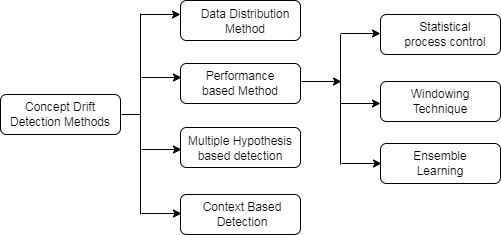

The diagram above was exported from draw.io. Its source (the exported page's mxGraphModel, read from the mxfile embedded in the PNG):
<mxGraphModel dx="848" dy="367" grid="1" gridSize="10" guides="1" tooltips="1" connect="1" arrows="1" fold="1" page="1" pageScale="1" pageWidth="850" pageHeight="1100" math="0" shadow="0">
  <root>
    <mxCell id="0" />
    <mxCell id="1" parent="0" />
    <mxCell id="sQwn6Q-KjrUT_PYT0xmg-1" value="" style="rounded=1;whiteSpace=wrap;html=1;" vertex="1" parent="1">
      <mxGeometry x="100" y="120" width="120" height="40" as="geometry" />
    </mxCell>
    <mxCell id="sQwn6Q-KjrUT_PYT0xmg-2" value="" style="rounded=1;whiteSpace=wrap;html=1;" vertex="1" parent="1">
      <mxGeometry x="280" y="89" width="120" height="40" as="geometry" />
    </mxCell>
    <mxCell id="sQwn6Q-KjrUT_PYT0xmg-3" value="" style="rounded=1;whiteSpace=wrap;html=1;" vertex="1" parent="1">
      <mxGeometry x="280" y="153" width="120" height="40" as="geometry" />
    </mxCell>
    <mxCell id="sQwn6Q-KjrUT_PYT0xmg-4" value="" style="rounded=1;whiteSpace=wrap;html=1;" vertex="1" parent="1">
      <mxGeometry x="280" y="26" width="120" height="40" as="geometry" />
    </mxCell>
    <mxCell id="sQwn6Q-KjrUT_PYT0xmg-5" value="" style="rounded=1;whiteSpace=wrap;html=1;" vertex="1" parent="1">
      <mxGeometry x="280" y="220" width="120" height="40" as="geometry" />
    </mxCell>
    <mxCell id="sQwn6Q-KjrUT_PYT0xmg-6" value="" style="rounded=1;whiteSpace=wrap;html=1;" vertex="1" parent="1">
      <mxGeometry x="480" y="169" width="120" height="40" as="geometry" />
    </mxCell>
    <mxCell id="sQwn6Q-KjrUT_PYT0xmg-7" value="" style="rounded=1;whiteSpace=wrap;html=1;" vertex="1" parent="1">
      <mxGeometry x="480" y="107" width="120" height="40" as="geometry" />
    </mxCell>
    <mxCell id="sQwn6Q-KjrUT_PYT0xmg-8" value="" style="rounded=1;whiteSpace=wrap;html=1;" vertex="1" parent="1">
      <mxGeometry x="480" y="40" width="120" height="40" as="geometry" />
    </mxCell>
    <mxCell id="sQwn6Q-KjrUT_PYT0xmg-9" value="Concept Drift Detection Methods" style="text;html=1;align=center;verticalAlign=middle;whiteSpace=wrap;rounded=0;" vertex="1" parent="1">
      <mxGeometry x="100" y="125" width="120" height="30" as="geometry" />
    </mxCell>
    <mxCell id="sQwn6Q-KjrUT_PYT0xmg-10" value="Context Based Detection" style="text;html=1;align=center;verticalAlign=middle;whiteSpace=wrap;rounded=0;" vertex="1" parent="1">
      <mxGeometry x="292" y="225" width="100" height="30" as="geometry" />
    </mxCell>
    <mxCell id="sQwn6Q-KjrUT_PYT0xmg-11" value="Multiple Hypothesis based detection" style="text;html=1;align=center;verticalAlign=middle;whiteSpace=wrap;rounded=0;" vertex="1" parent="1">
      <mxGeometry x="285" y="159" width="110" height="30" as="geometry" />
    </mxCell>
    <mxCell id="sQwn6Q-KjrUT_PYT0xmg-12" value="Performance based Method" style="text;html=1;align=center;verticalAlign=middle;whiteSpace=wrap;rounded=0;" vertex="1" parent="1">
      <mxGeometry x="295" y="94" width="90" height="30" as="geometry" />
    </mxCell>
    <mxCell id="sQwn6Q-KjrUT_PYT0xmg-13" value="Data Distribution Method" style="text;html=1;align=center;verticalAlign=middle;whiteSpace=wrap;rounded=0;" vertex="1" parent="1">
      <mxGeometry x="290" y="32" width="110" height="30" as="geometry" />
    </mxCell>
    <mxCell id="sQwn6Q-KjrUT_PYT0xmg-14" value="Statistical process control" style="text;html=1;align=center;verticalAlign=middle;whiteSpace=wrap;rounded=0;" vertex="1" parent="1">
      <mxGeometry x="500" y="45" width="90" height="30" as="geometry" />
    </mxCell>
    <mxCell id="sQwn6Q-KjrUT_PYT0xmg-17" value="" style="endArrow=none;html=1;rounded=0;" edge="1" parent="1">
      <mxGeometry width="50" height="50" relative="1" as="geometry">
        <mxPoint x="221" y="140" as="sourcePoint" />
        <mxPoint x="240" y="140" as="targetPoint" />
      </mxGeometry>
    </mxCell>
    <mxCell id="sQwn6Q-KjrUT_PYT0xmg-18" value="" style="endArrow=none;html=1;rounded=0;" edge="1" parent="1">
      <mxGeometry width="50" height="50" relative="1" as="geometry">
        <mxPoint x="240" y="240" as="sourcePoint" />
        <mxPoint x="240" y="39" as="targetPoint" />
      </mxGeometry>
    </mxCell>
    <mxCell id="sQwn6Q-KjrUT_PYT0xmg-19" value="" style="endArrow=classic;html=1;rounded=0;" edge="1" parent="1">
      <mxGeometry width="50" height="50" relative="1" as="geometry">
        <mxPoint x="240" y="40" as="sourcePoint" />
        <mxPoint x="280" y="40" as="targetPoint" />
        <Array as="points" />
      </mxGeometry>
    </mxCell>
    <mxCell id="sQwn6Q-KjrUT_PYT0xmg-20" value="" style="endArrow=classic;html=1;rounded=0;" edge="1" parent="1">
      <mxGeometry width="50" height="50" relative="1" as="geometry">
        <mxPoint x="241" y="103" as="sourcePoint" />
        <mxPoint x="281" y="103" as="targetPoint" />
        <Array as="points" />
      </mxGeometry>
    </mxCell>
    <mxCell id="sQwn6Q-KjrUT_PYT0xmg-21" value="" style="endArrow=classic;html=1;rounded=0;" edge="1" parent="1">
      <mxGeometry width="50" height="50" relative="1" as="geometry">
        <mxPoint x="241" y="175" as="sourcePoint" />
        <mxPoint x="281" y="175" as="targetPoint" />
        <Array as="points" />
      </mxGeometry>
    </mxCell>
    <mxCell id="sQwn6Q-KjrUT_PYT0xmg-22" value="" style="endArrow=classic;html=1;rounded=0;" edge="1" parent="1">
      <mxGeometry width="50" height="50" relative="1" as="geometry">
        <mxPoint x="241" y="239" as="sourcePoint" />
        <mxPoint x="281" y="239" as="targetPoint" />
        <Array as="points" />
      </mxGeometry>
    </mxCell>
    <mxCell id="sQwn6Q-KjrUT_PYT0xmg-23" value="" style="endArrow=none;html=1;rounded=0;" edge="1" parent="1">
      <mxGeometry width="50" height="50" relative="1" as="geometry">
        <mxPoint x="440" y="190" as="sourcePoint" />
        <mxPoint x="440" y="60" as="targetPoint" />
      </mxGeometry>
    </mxCell>
    <mxCell id="sQwn6Q-KjrUT_PYT0xmg-24" value="" style="endArrow=classic;html=1;rounded=0;" edge="1" parent="1">
      <mxGeometry width="50" height="50" relative="1" as="geometry">
        <mxPoint x="441" y="189" as="sourcePoint" />
        <mxPoint x="481" y="189" as="targetPoint" />
        <Array as="points" />
      </mxGeometry>
    </mxCell>
    <mxCell id="sQwn6Q-KjrUT_PYT0xmg-25" value="" style="endArrow=classic;html=1;rounded=0;" edge="1" parent="1">
      <mxGeometry width="50" height="50" relative="1" as="geometry">
        <mxPoint x="440" y="129" as="sourcePoint" />
        <mxPoint x="480" y="129" as="targetPoint" />
        <Array as="points" />
      </mxGeometry>
    </mxCell>
    <mxCell id="sQwn6Q-KjrUT_PYT0xmg-26" value="" style="endArrow=classic;html=1;rounded=0;" edge="1" parent="1">
      <mxGeometry width="50" height="50" relative="1" as="geometry">
        <mxPoint x="440" y="59" as="sourcePoint" />
        <mxPoint x="480" y="59" as="targetPoint" />
        <Array as="points" />
      </mxGeometry>
    </mxCell>
    <mxCell id="sQwn6Q-KjrUT_PYT0xmg-27" value="" style="endArrow=classic;html=1;rounded=0;" edge="1" parent="1">
      <mxGeometry width="50" height="50" relative="1" as="geometry">
        <mxPoint x="401" y="107" as="sourcePoint" />
        <mxPoint x="441" y="107" as="targetPoint" />
        <Array as="points" />
      </mxGeometry>
    </mxCell>
    <mxCell id="sQwn6Q-KjrUT_PYT0xmg-30" value="Windowing Technique" style="text;html=1;align=center;verticalAlign=middle;whiteSpace=wrap;rounded=0;" vertex="1" parent="1">
      <mxGeometry x="495" y="112" width="90" height="30" as="geometry" />
    </mxCell>
    <mxCell id="sQwn6Q-KjrUT_PYT0xmg-31" value="Ensemble Learning" style="text;html=1;align=center;verticalAlign=middle;whiteSpace=wrap;rounded=0;" vertex="1" parent="1">
      <mxGeometry x="495" y="174" width="90" height="30" as="geometry" />
    </mxCell>
  </root>
</mxGraphModel>